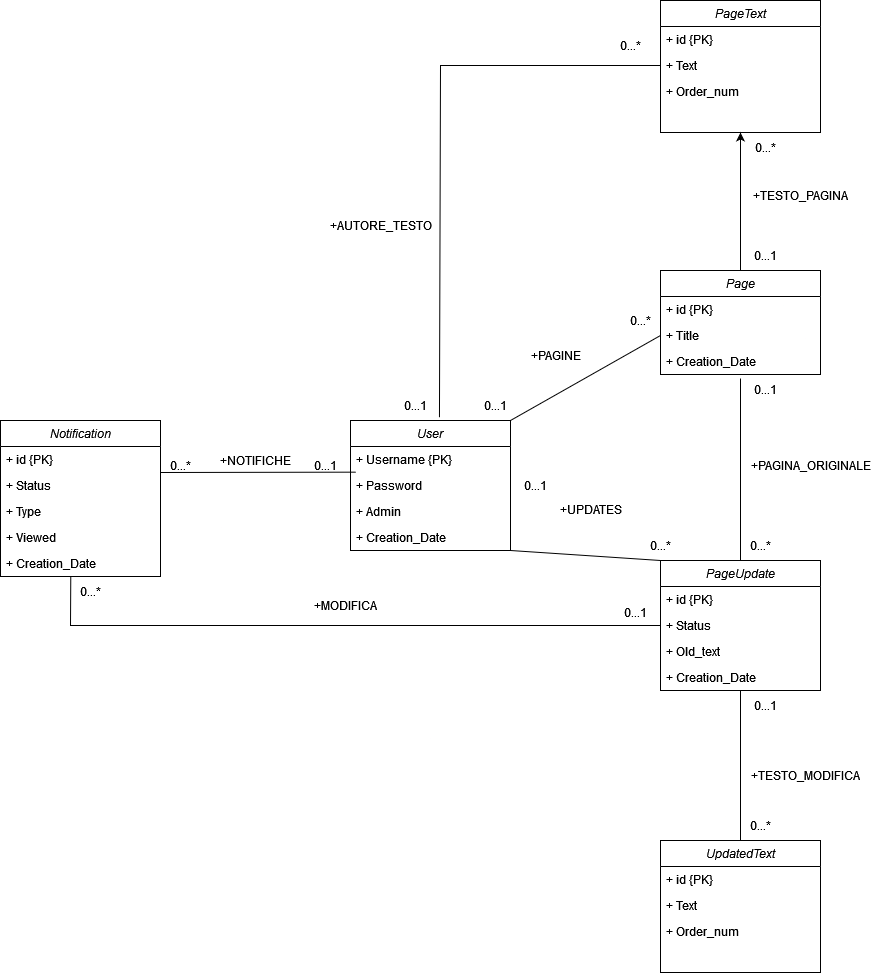

The diagram above was exported from draw.io. Its source (the exported page's mxGraphModel, read from the mxfile embedded in the PNG):
<mxGraphModel dx="2261" dy="820" grid="1" gridSize="10" guides="1" tooltips="1" connect="1" arrows="1" fold="1" page="1" pageScale="1" pageWidth="827" pageHeight="1169" math="0" shadow="0">
  <root>
    <mxCell id="WIyWlLk6GJQsqaUBKTNV-0" />
    <mxCell id="WIyWlLk6GJQsqaUBKTNV-1" parent="WIyWlLk6GJQsqaUBKTNV-0" />
    <mxCell id="zkfFHV4jXpPFQw0GAbJ--0" value="User" style="swimlane;fontStyle=2;align=center;verticalAlign=top;childLayout=stackLayout;horizontal=1;startSize=26;horizontalStack=0;resizeParent=1;resizeLast=0;collapsible=1;marginBottom=0;rounded=0;shadow=0;strokeWidth=1;" parent="WIyWlLk6GJQsqaUBKTNV-1" vertex="1">
      <mxGeometry x="160" y="700" width="160" height="130" as="geometry">
        <mxRectangle x="230" y="140" width="160" height="26" as="alternateBounds" />
      </mxGeometry>
    </mxCell>
    <mxCell id="zkfFHV4jXpPFQw0GAbJ--1" value="+ Username {PK}" style="text;align=left;verticalAlign=top;spacingLeft=4;spacingRight=4;overflow=hidden;rotatable=0;points=[[0,0.5],[1,0.5]];portConstraint=eastwest;" parent="zkfFHV4jXpPFQw0GAbJ--0" vertex="1">
      <mxGeometry y="26" width="160" height="26" as="geometry" />
    </mxCell>
    <mxCell id="zkfFHV4jXpPFQw0GAbJ--2" value="+ Password" style="text;align=left;verticalAlign=top;spacingLeft=4;spacingRight=4;overflow=hidden;rotatable=0;points=[[0,0.5],[1,0.5]];portConstraint=eastwest;rounded=0;shadow=0;html=0;" parent="zkfFHV4jXpPFQw0GAbJ--0" vertex="1">
      <mxGeometry y="52" width="160" height="26" as="geometry" />
    </mxCell>
    <mxCell id="oYOwSaNDXRRygf19JUZw-1" value="+ Admin" style="text;align=left;verticalAlign=top;spacingLeft=4;spacingRight=4;overflow=hidden;rotatable=0;points=[[0,0.5],[1,0.5]];portConstraint=eastwest;rounded=0;shadow=0;html=0;" parent="zkfFHV4jXpPFQw0GAbJ--0" vertex="1">
      <mxGeometry y="78" width="160" height="26" as="geometry" />
    </mxCell>
    <mxCell id="oYOwSaNDXRRygf19JUZw-0" value="+ Creation_Date" style="text;align=left;verticalAlign=top;spacingLeft=4;spacingRight=4;overflow=hidden;rotatable=0;points=[[0,0.5],[1,0.5]];portConstraint=eastwest;rounded=0;shadow=0;html=0;" parent="zkfFHV4jXpPFQw0GAbJ--0" vertex="1">
      <mxGeometry y="104" width="160" height="26" as="geometry" />
    </mxCell>
    <mxCell id="VcPhKSVSuNoTvJnPtRWR-8" style="edgeStyle=orthogonalEdgeStyle;rounded=0;orthogonalLoop=1;jettySize=auto;html=1;exitX=0.5;exitY=0;exitDx=0;exitDy=0;entryX=0.5;entryY=1;entryDx=0;entryDy=0;" parent="WIyWlLk6GJQsqaUBKTNV-1" source="HpA4I5m7o3U5kDBxb-Qi-16" target="HpA4I5m7o3U5kDBxb-Qi-20" edge="1">
      <mxGeometry relative="1" as="geometry" />
    </mxCell>
    <mxCell id="HpA4I5m7o3U5kDBxb-Qi-16" value="Page" style="swimlane;fontStyle=2;align=center;verticalAlign=top;childLayout=stackLayout;horizontal=1;startSize=26;horizontalStack=0;resizeParent=1;resizeLast=0;collapsible=1;marginBottom=0;rounded=0;shadow=0;strokeWidth=1;" parent="WIyWlLk6GJQsqaUBKTNV-1" vertex="1">
      <mxGeometry x="470" y="550" width="160" height="104" as="geometry">
        <mxRectangle x="230" y="140" width="160" height="26" as="alternateBounds" />
      </mxGeometry>
    </mxCell>
    <mxCell id="VcPhKSVSuNoTvJnPtRWR-4" value="+ id {PK}" style="text;align=left;verticalAlign=top;spacingLeft=4;spacingRight=4;overflow=hidden;rotatable=0;points=[[0,0.5],[1,0.5]];portConstraint=eastwest;" parent="HpA4I5m7o3U5kDBxb-Qi-16" vertex="1">
      <mxGeometry y="26" width="160" height="26" as="geometry" />
    </mxCell>
    <mxCell id="HpA4I5m7o3U5kDBxb-Qi-17" value="+ Title" style="text;align=left;verticalAlign=top;spacingLeft=4;spacingRight=4;overflow=hidden;rotatable=0;points=[[0,0.5],[1,0.5]];portConstraint=eastwest;" parent="HpA4I5m7o3U5kDBxb-Qi-16" vertex="1">
      <mxGeometry y="52" width="160" height="26" as="geometry" />
    </mxCell>
    <mxCell id="HpA4I5m7o3U5kDBxb-Qi-18" value="+ Creation_Date" style="text;align=left;verticalAlign=top;spacingLeft=4;spacingRight=4;overflow=hidden;rotatable=0;points=[[0,0.5],[1,0.5]];portConstraint=eastwest;rounded=0;shadow=0;html=0;" parent="HpA4I5m7o3U5kDBxb-Qi-16" vertex="1">
      <mxGeometry y="78" width="160" height="26" as="geometry" />
    </mxCell>
    <mxCell id="HpA4I5m7o3U5kDBxb-Qi-20" value="PageText" style="swimlane;fontStyle=2;align=center;verticalAlign=top;childLayout=stackLayout;horizontal=1;startSize=26;horizontalStack=0;resizeParent=1;resizeLast=0;collapsible=1;marginBottom=0;rounded=0;shadow=0;strokeWidth=1;" parent="WIyWlLk6GJQsqaUBKTNV-1" vertex="1">
      <mxGeometry x="470" y="280" width="160" height="132" as="geometry">
        <mxRectangle x="230" y="140" width="160" height="26" as="alternateBounds" />
      </mxGeometry>
    </mxCell>
    <mxCell id="VcPhKSVSuNoTvJnPtRWR-3" value="+ id {PK}" style="text;align=left;verticalAlign=top;spacingLeft=4;spacingRight=4;overflow=hidden;rotatable=0;points=[[0,0.5],[1,0.5]];portConstraint=eastwest;" parent="HpA4I5m7o3U5kDBxb-Qi-20" vertex="1">
      <mxGeometry y="26" width="160" height="26" as="geometry" />
    </mxCell>
    <mxCell id="HpA4I5m7o3U5kDBxb-Qi-21" value="+ Text" style="text;align=left;verticalAlign=top;spacingLeft=4;spacingRight=4;overflow=hidden;rotatable=0;points=[[0,0.5],[1,0.5]];portConstraint=eastwest;" parent="HpA4I5m7o3U5kDBxb-Qi-20" vertex="1">
      <mxGeometry y="52" width="160" height="26" as="geometry" />
    </mxCell>
    <mxCell id="HpA4I5m7o3U5kDBxb-Qi-23" value="+ Order_num" style="text;align=left;verticalAlign=top;spacingLeft=4;spacingRight=4;overflow=hidden;rotatable=0;points=[[0,0.5],[1,0.5]];portConstraint=eastwest;rounded=0;shadow=0;html=0;" parent="HpA4I5m7o3U5kDBxb-Qi-20" vertex="1">
      <mxGeometry y="78" width="160" height="26" as="geometry" />
    </mxCell>
    <mxCell id="HpA4I5m7o3U5kDBxb-Qi-27" value="PageUpdate" style="swimlane;fontStyle=2;align=center;verticalAlign=top;childLayout=stackLayout;horizontal=1;startSize=26;horizontalStack=0;resizeParent=1;resizeLast=0;collapsible=1;marginBottom=0;rounded=0;shadow=0;strokeWidth=1;" parent="WIyWlLk6GJQsqaUBKTNV-1" vertex="1">
      <mxGeometry x="470" y="840" width="160" height="130" as="geometry">
        <mxRectangle x="230" y="140" width="160" height="26" as="alternateBounds" />
      </mxGeometry>
    </mxCell>
    <mxCell id="VcPhKSVSuNoTvJnPtRWR-5" value="+ id {PK}" style="text;align=left;verticalAlign=top;spacingLeft=4;spacingRight=4;overflow=hidden;rotatable=0;points=[[0,0.5],[1,0.5]];portConstraint=eastwest;" parent="HpA4I5m7o3U5kDBxb-Qi-27" vertex="1">
      <mxGeometry y="26" width="160" height="26" as="geometry" />
    </mxCell>
    <mxCell id="HpA4I5m7o3U5kDBxb-Qi-28" value="+ Status" style="text;align=left;verticalAlign=top;spacingLeft=4;spacingRight=4;overflow=hidden;rotatable=0;points=[[0,0.5],[1,0.5]];portConstraint=eastwest;" parent="HpA4I5m7o3U5kDBxb-Qi-27" vertex="1">
      <mxGeometry y="52" width="160" height="26" as="geometry" />
    </mxCell>
    <mxCell id="VcPhKSVSuNoTvJnPtRWR-9" value="+ Old_text" style="text;align=left;verticalAlign=top;spacingLeft=4;spacingRight=4;overflow=hidden;rotatable=0;points=[[0,0.5],[1,0.5]];portConstraint=eastwest;" parent="HpA4I5m7o3U5kDBxb-Qi-27" vertex="1">
      <mxGeometry y="78" width="160" height="26" as="geometry" />
    </mxCell>
    <mxCell id="TVyMk9zcG6JMug-ppjOI-1" value="+ Creation_Date" style="text;align=left;verticalAlign=top;spacingLeft=4;spacingRight=4;overflow=hidden;rotatable=0;points=[[0,0.5],[1,0.5]];portConstraint=eastwest;rounded=0;shadow=0;html=0;" parent="HpA4I5m7o3U5kDBxb-Qi-27" vertex="1">
      <mxGeometry y="104" width="160" height="26" as="geometry" />
    </mxCell>
    <mxCell id="HpA4I5m7o3U5kDBxb-Qi-30" value="UpdatedText" style="swimlane;fontStyle=2;align=center;verticalAlign=top;childLayout=stackLayout;horizontal=1;startSize=26;horizontalStack=0;resizeParent=1;resizeLast=0;collapsible=1;marginBottom=0;rounded=0;shadow=0;strokeWidth=1;" parent="WIyWlLk6GJQsqaUBKTNV-1" vertex="1">
      <mxGeometry x="470" y="1120" width="160" height="132" as="geometry">
        <mxRectangle x="230" y="140" width="160" height="26" as="alternateBounds" />
      </mxGeometry>
    </mxCell>
    <mxCell id="VcPhKSVSuNoTvJnPtRWR-6" value="+ id {PK}" style="text;align=left;verticalAlign=top;spacingLeft=4;spacingRight=4;overflow=hidden;rotatable=0;points=[[0,0.5],[1,0.5]];portConstraint=eastwest;" parent="HpA4I5m7o3U5kDBxb-Qi-30" vertex="1">
      <mxGeometry y="26" width="160" height="26" as="geometry" />
    </mxCell>
    <mxCell id="HpA4I5m7o3U5kDBxb-Qi-31" value="+ Text" style="text;align=left;verticalAlign=top;spacingLeft=4;spacingRight=4;overflow=hidden;rotatable=0;points=[[0,0.5],[1,0.5]];portConstraint=eastwest;" parent="HpA4I5m7o3U5kDBxb-Qi-30" vertex="1">
      <mxGeometry y="52" width="160" height="26" as="geometry" />
    </mxCell>
    <mxCell id="HpA4I5m7o3U5kDBxb-Qi-33" value="+ Order_num" style="text;align=left;verticalAlign=top;spacingLeft=4;spacingRight=4;overflow=hidden;rotatable=0;points=[[0,0.5],[1,0.5]];portConstraint=eastwest;rounded=0;shadow=0;html=0;" parent="HpA4I5m7o3U5kDBxb-Qi-30" vertex="1">
      <mxGeometry y="78" width="160" height="26" as="geometry" />
    </mxCell>
    <mxCell id="HpA4I5m7o3U5kDBxb-Qi-34" value="Notification&#10;" style="swimlane;fontStyle=2;align=center;verticalAlign=top;childLayout=stackLayout;horizontal=1;startSize=26;horizontalStack=0;resizeParent=1;resizeLast=0;collapsible=1;marginBottom=0;rounded=0;shadow=0;strokeWidth=1;" parent="WIyWlLk6GJQsqaUBKTNV-1" vertex="1">
      <mxGeometry x="-190" y="700" width="160" height="156" as="geometry">
        <mxRectangle x="230" y="140" width="160" height="26" as="alternateBounds" />
      </mxGeometry>
    </mxCell>
    <mxCell id="VcPhKSVSuNoTvJnPtRWR-2" value="+ id {PK}" style="text;align=left;verticalAlign=top;spacingLeft=4;spacingRight=4;overflow=hidden;rotatable=0;points=[[0,0.5],[1,0.5]];portConstraint=eastwest;" parent="HpA4I5m7o3U5kDBxb-Qi-34" vertex="1">
      <mxGeometry y="26" width="160" height="26" as="geometry" />
    </mxCell>
    <mxCell id="HpA4I5m7o3U5kDBxb-Qi-35" value="+ Status" style="text;align=left;verticalAlign=top;spacingLeft=4;spacingRight=4;overflow=hidden;rotatable=0;points=[[0,0.5],[1,0.5]];portConstraint=eastwest;" parent="HpA4I5m7o3U5kDBxb-Qi-34" vertex="1">
      <mxGeometry y="52" width="160" height="26" as="geometry" />
    </mxCell>
    <mxCell id="HpA4I5m7o3U5kDBxb-Qi-36" value="+ Type" style="text;align=left;verticalAlign=top;spacingLeft=4;spacingRight=4;overflow=hidden;rotatable=0;points=[[0,0.5],[1,0.5]];portConstraint=eastwest;rounded=0;shadow=0;html=0;" parent="HpA4I5m7o3U5kDBxb-Qi-34" vertex="1">
      <mxGeometry y="78" width="160" height="26" as="geometry" />
    </mxCell>
    <mxCell id="TVyMk9zcG6JMug-ppjOI-0" value="+ Viewed" style="text;align=left;verticalAlign=top;spacingLeft=4;spacingRight=4;overflow=hidden;rotatable=0;points=[[0,0.5],[1,0.5]];portConstraint=eastwest;rounded=0;shadow=0;html=0;" parent="HpA4I5m7o3U5kDBxb-Qi-34" vertex="1">
      <mxGeometry y="104" width="160" height="26" as="geometry" />
    </mxCell>
    <mxCell id="TVyMk9zcG6JMug-ppjOI-2" value="+ Creation_Date" style="text;align=left;verticalAlign=top;spacingLeft=4;spacingRight=4;overflow=hidden;rotatable=0;points=[[0,0.5],[1,0.5]];portConstraint=eastwest;rounded=0;shadow=0;html=0;" parent="HpA4I5m7o3U5kDBxb-Qi-34" vertex="1">
      <mxGeometry y="130" width="160" height="26" as="geometry" />
    </mxCell>
    <mxCell id="HpA4I5m7o3U5kDBxb-Qi-37" value="" style="endArrow=none;html=1;rounded=0;exitX=1;exitY=0;exitDx=0;exitDy=0;entryX=0;entryY=0.5;entryDx=0;entryDy=0;" parent="WIyWlLk6GJQsqaUBKTNV-1" source="zkfFHV4jXpPFQw0GAbJ--0" target="HpA4I5m7o3U5kDBxb-Qi-17" edge="1">
      <mxGeometry width="50" height="50" relative="1" as="geometry">
        <mxPoint x="360" y="670" as="sourcePoint" />
        <mxPoint x="410" y="620" as="targetPoint" />
      </mxGeometry>
    </mxCell>
    <mxCell id="HpA4I5m7o3U5kDBxb-Qi-38" value="" style="endArrow=none;html=1;rounded=0;entryX=0.033;entryY=-0.013;entryDx=0;entryDy=0;entryPerimeter=0;" parent="WIyWlLk6GJQsqaUBKTNV-1" target="zkfFHV4jXpPFQw0GAbJ--2" edge="1">
      <mxGeometry width="50" height="50" relative="1" as="geometry">
        <mxPoint x="-30" y="752" as="sourcePoint" />
        <mxPoint x="410" y="620" as="targetPoint" />
      </mxGeometry>
    </mxCell>
    <mxCell id="HpA4I5m7o3U5kDBxb-Qi-39" value="" style="endArrow=none;html=1;rounded=0;exitX=1;exitY=1;exitDx=0;exitDy=0;entryX=0;entryY=0;entryDx=0;entryDy=0;" parent="WIyWlLk6GJQsqaUBKTNV-1" source="zkfFHV4jXpPFQw0GAbJ--0" target="HpA4I5m7o3U5kDBxb-Qi-27" edge="1">
      <mxGeometry width="50" height="50" relative="1" as="geometry">
        <mxPoint x="360" y="670" as="sourcePoint" />
        <mxPoint x="410" y="620" as="targetPoint" />
      </mxGeometry>
    </mxCell>
    <mxCell id="HpA4I5m7o3U5kDBxb-Qi-41" value="" style="endArrow=none;html=1;rounded=0;entryX=0.5;entryY=1;entryDx=0;entryDy=0;exitX=0.5;exitY=0;exitDx=0;exitDy=0;" parent="WIyWlLk6GJQsqaUBKTNV-1" source="HpA4I5m7o3U5kDBxb-Qi-30" target="HpA4I5m7o3U5kDBxb-Qi-27" edge="1">
      <mxGeometry width="50" height="50" relative="1" as="geometry">
        <mxPoint x="360" y="670" as="sourcePoint" />
        <mxPoint x="410" y="620" as="targetPoint" />
      </mxGeometry>
    </mxCell>
    <mxCell id="HpA4I5m7o3U5kDBxb-Qi-44" value="&lt;div&gt;0...*&lt;/div&gt;" style="text;html=1;align=center;verticalAlign=middle;resizable=0;points=[];autosize=1;strokeColor=none;fillColor=none;" parent="WIyWlLk6GJQsqaUBKTNV-1" vertex="1">
      <mxGeometry x="-30" y="730" width="40" height="30" as="geometry" />
    </mxCell>
    <mxCell id="HpA4I5m7o3U5kDBxb-Qi-45" value="0...1" style="text;html=1;align=center;verticalAlign=middle;resizable=0;points=[];autosize=1;strokeColor=none;fillColor=none;" parent="WIyWlLk6GJQsqaUBKTNV-1" vertex="1">
      <mxGeometry x="110" y="730" width="50" height="30" as="geometry" />
    </mxCell>
    <mxCell id="HpA4I5m7o3U5kDBxb-Qi-46" value="+NOTIFICHE" style="text;html=1;align=center;verticalAlign=middle;resizable=0;points=[];autosize=1;strokeColor=none;fillColor=none;" parent="WIyWlLk6GJQsqaUBKTNV-1" vertex="1">
      <mxGeometry x="20" y="725" width="90" height="30" as="geometry" />
    </mxCell>
    <mxCell id="HpA4I5m7o3U5kDBxb-Qi-47" value="0...1" style="text;html=1;align=center;verticalAlign=middle;resizable=0;points=[];autosize=1;strokeColor=none;fillColor=none;" parent="WIyWlLk6GJQsqaUBKTNV-1" vertex="1">
      <mxGeometry x="280" y="670" width="50" height="30" as="geometry" />
    </mxCell>
    <mxCell id="HpA4I5m7o3U5kDBxb-Qi-48" value="0...*" style="text;html=1;align=center;verticalAlign=middle;resizable=0;points=[];autosize=1;strokeColor=none;fillColor=none;" parent="WIyWlLk6GJQsqaUBKTNV-1" vertex="1">
      <mxGeometry x="450" y="810" width="40" height="30" as="geometry" />
    </mxCell>
    <mxCell id="HpA4I5m7o3U5kDBxb-Qi-49" value="0...1" style="text;html=1;align=center;verticalAlign=middle;resizable=0;points=[];autosize=1;strokeColor=none;fillColor=none;" parent="WIyWlLk6GJQsqaUBKTNV-1" vertex="1">
      <mxGeometry x="320" y="750" width="50" height="30" as="geometry" />
    </mxCell>
    <mxCell id="HpA4I5m7o3U5kDBxb-Qi-50" value="0...*" style="text;html=1;align=center;verticalAlign=middle;resizable=0;points=[];autosize=1;strokeColor=none;fillColor=none;" parent="WIyWlLk6GJQsqaUBKTNV-1" vertex="1">
      <mxGeometry x="430" y="585" width="40" height="30" as="geometry" />
    </mxCell>
    <mxCell id="HpA4I5m7o3U5kDBxb-Qi-51" value="+PAGINE" style="text;html=1;align=center;verticalAlign=middle;resizable=0;points=[];autosize=1;strokeColor=none;fillColor=none;" parent="WIyWlLk6GJQsqaUBKTNV-1" vertex="1">
      <mxGeometry x="330" y="620" width="70" height="30" as="geometry" />
    </mxCell>
    <mxCell id="HpA4I5m7o3U5kDBxb-Qi-52" value="+UPDATES" style="text;html=1;align=center;verticalAlign=middle;resizable=0;points=[];autosize=1;strokeColor=none;fillColor=none;" parent="WIyWlLk6GJQsqaUBKTNV-1" vertex="1">
      <mxGeometry x="360" y="774" width="80" height="30" as="geometry" />
    </mxCell>
    <mxCell id="HpA4I5m7o3U5kDBxb-Qi-53" value="0...1" style="text;html=1;align=center;verticalAlign=middle;resizable=0;points=[];autosize=1;strokeColor=none;fillColor=none;" parent="WIyWlLk6GJQsqaUBKTNV-1" vertex="1">
      <mxGeometry x="550" y="970" width="50" height="30" as="geometry" />
    </mxCell>
    <mxCell id="HpA4I5m7o3U5kDBxb-Qi-54" value="0...*" style="text;html=1;align=center;verticalAlign=middle;resizable=0;points=[];autosize=1;strokeColor=none;fillColor=none;" parent="WIyWlLk6GJQsqaUBKTNV-1" vertex="1">
      <mxGeometry x="555" y="412" width="40" height="30" as="geometry" />
    </mxCell>
    <mxCell id="HpA4I5m7o3U5kDBxb-Qi-55" value="0...*" style="text;html=1;align=center;verticalAlign=middle;resizable=0;points=[];autosize=1;strokeColor=none;fillColor=none;" parent="WIyWlLk6GJQsqaUBKTNV-1" vertex="1">
      <mxGeometry x="550" y="1090" width="40" height="30" as="geometry" />
    </mxCell>
    <mxCell id="HpA4I5m7o3U5kDBxb-Qi-56" value="0...1" style="text;html=1;align=center;verticalAlign=middle;resizable=0;points=[];autosize=1;strokeColor=none;fillColor=none;" parent="WIyWlLk6GJQsqaUBKTNV-1" vertex="1">
      <mxGeometry x="550" y="520" width="50" height="30" as="geometry" />
    </mxCell>
    <mxCell id="HpA4I5m7o3U5kDBxb-Qi-57" value="&lt;div&gt;+TESTO_PAGINA&lt;/div&gt;" style="text;html=1;align=center;verticalAlign=middle;resizable=0;points=[];autosize=1;strokeColor=none;fillColor=none;" parent="WIyWlLk6GJQsqaUBKTNV-1" vertex="1">
      <mxGeometry x="550" y="460" width="120" height="30" as="geometry" />
    </mxCell>
    <mxCell id="HpA4I5m7o3U5kDBxb-Qi-58" value="+TESTO_MODIFICA" style="text;html=1;align=center;verticalAlign=middle;resizable=0;points=[];autosize=1;strokeColor=none;fillColor=none;" parent="WIyWlLk6GJQsqaUBKTNV-1" vertex="1">
      <mxGeometry x="550" y="1040" width="130" height="30" as="geometry" />
    </mxCell>
    <mxCell id="VcPhKSVSuNoTvJnPtRWR-10" value="" style="endArrow=none;html=1;rounded=0;exitX=0.556;exitY=-0.025;exitDx=0;exitDy=0;exitPerimeter=0;entryX=0;entryY=0.5;entryDx=0;entryDy=0;" parent="WIyWlLk6GJQsqaUBKTNV-1" source="zkfFHV4jXpPFQw0GAbJ--0" target="HpA4I5m7o3U5kDBxb-Qi-21" edge="1">
      <mxGeometry width="50" height="50" relative="1" as="geometry">
        <mxPoint x="430" y="560" as="sourcePoint" />
        <mxPoint x="480" y="510" as="targetPoint" />
        <Array as="points">
          <mxPoint x="250" y="345" />
        </Array>
      </mxGeometry>
    </mxCell>
    <mxCell id="VcPhKSVSuNoTvJnPtRWR-11" value="0...1" style="text;html=1;align=center;verticalAlign=middle;resizable=0;points=[];autosize=1;strokeColor=none;fillColor=none;" parent="WIyWlLk6GJQsqaUBKTNV-1" vertex="1">
      <mxGeometry x="200" y="670" width="50" height="30" as="geometry" />
    </mxCell>
    <mxCell id="VcPhKSVSuNoTvJnPtRWR-12" value="0...*" style="text;html=1;align=center;verticalAlign=middle;resizable=0;points=[];autosize=1;strokeColor=none;fillColor=none;" parent="WIyWlLk6GJQsqaUBKTNV-1" vertex="1">
      <mxGeometry x="420" y="310" width="40" height="30" as="geometry" />
    </mxCell>
    <mxCell id="VcPhKSVSuNoTvJnPtRWR-13" value="+AUTORE_TESTO" style="text;html=1;align=center;verticalAlign=middle;resizable=0;points=[];autosize=1;strokeColor=none;fillColor=none;" parent="WIyWlLk6GJQsqaUBKTNV-1" vertex="1">
      <mxGeometry x="130" y="490" width="120" height="30" as="geometry" />
    </mxCell>
    <mxCell id="VcPhKSVSuNoTvJnPtRWR-15" value="" style="endArrow=none;html=1;rounded=0;exitX=0;exitY=0.5;exitDx=0;exitDy=0;entryX=0.007;entryY=-0.024;entryDx=0;entryDy=0;entryPerimeter=0;" parent="WIyWlLk6GJQsqaUBKTNV-1" source="HpA4I5m7o3U5kDBxb-Qi-28" target="VcPhKSVSuNoTvJnPtRWR-16" edge="1">
      <mxGeometry width="50" height="50" relative="1" as="geometry">
        <mxPoint x="120" y="860" as="sourcePoint" />
        <mxPoint x="-110" y="840" as="targetPoint" />
        <Array as="points">
          <mxPoint x="-120" y="905" />
        </Array>
      </mxGeometry>
    </mxCell>
    <mxCell id="VcPhKSVSuNoTvJnPtRWR-16" value="0...*" style="text;html=1;align=center;verticalAlign=middle;resizable=0;points=[];autosize=1;strokeColor=none;fillColor=none;" parent="WIyWlLk6GJQsqaUBKTNV-1" vertex="1">
      <mxGeometry x="-120" y="856" width="40" height="30" as="geometry" />
    </mxCell>
    <mxCell id="VcPhKSVSuNoTvJnPtRWR-17" value="0...1" style="text;html=1;align=center;verticalAlign=middle;resizable=0;points=[];autosize=1;strokeColor=none;fillColor=none;" parent="WIyWlLk6GJQsqaUBKTNV-1" vertex="1">
      <mxGeometry x="420" y="877" width="50" height="30" as="geometry" />
    </mxCell>
    <mxCell id="VcPhKSVSuNoTvJnPtRWR-18" value="+MODIFICA" style="text;html=1;align=center;verticalAlign=middle;resizable=0;points=[];autosize=1;strokeColor=none;fillColor=none;" parent="WIyWlLk6GJQsqaUBKTNV-1" vertex="1">
      <mxGeometry x="110" y="870" width="90" height="30" as="geometry" />
    </mxCell>
    <mxCell id="VcPhKSVSuNoTvJnPtRWR-19" value="" style="endArrow=none;html=1;rounded=0;exitX=0.5;exitY=0;exitDx=0;exitDy=0;entryX=0.5;entryY=1.154;entryDx=0;entryDy=0;entryPerimeter=0;" parent="WIyWlLk6GJQsqaUBKTNV-1" source="HpA4I5m7o3U5kDBxb-Qi-27" target="HpA4I5m7o3U5kDBxb-Qi-18" edge="1">
      <mxGeometry width="50" height="50" relative="1" as="geometry">
        <mxPoint x="320" y="700" as="sourcePoint" />
        <mxPoint x="580" y="750" as="targetPoint" />
      </mxGeometry>
    </mxCell>
    <mxCell id="VcPhKSVSuNoTvJnPtRWR-20" value="0...1" style="text;html=1;align=center;verticalAlign=middle;resizable=0;points=[];autosize=1;strokeColor=none;fillColor=none;" parent="WIyWlLk6GJQsqaUBKTNV-1" vertex="1">
      <mxGeometry x="550" y="654" width="50" height="30" as="geometry" />
    </mxCell>
    <mxCell id="VcPhKSVSuNoTvJnPtRWR-21" value="0...*" style="text;html=1;align=center;verticalAlign=middle;resizable=0;points=[];autosize=1;strokeColor=none;fillColor=none;" parent="WIyWlLk6GJQsqaUBKTNV-1" vertex="1">
      <mxGeometry x="550" y="810" width="40" height="30" as="geometry" />
    </mxCell>
    <mxCell id="VcPhKSVSuNoTvJnPtRWR-22" value="+PAGINA_ORIGINALE" style="text;html=1;align=center;verticalAlign=middle;resizable=0;points=[];autosize=1;strokeColor=none;fillColor=none;" parent="WIyWlLk6GJQsqaUBKTNV-1" vertex="1">
      <mxGeometry x="545" y="730" width="150" height="30" as="geometry" />
    </mxCell>
  </root>
</mxGraphModel>